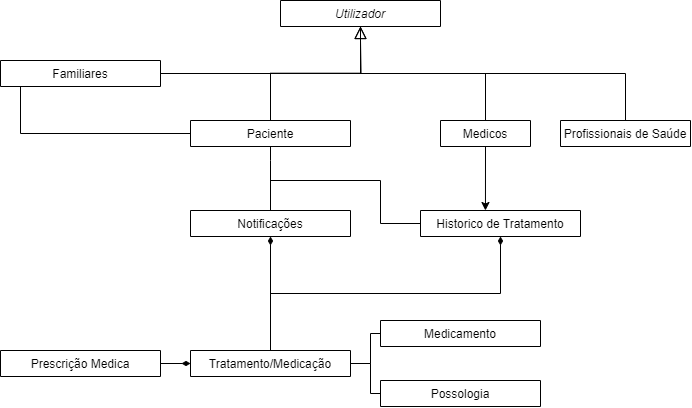

The diagram above was exported from draw.io. Its source (the exported page's mxGraphModel, read from the mxfile embedded in the PNG):
<mxGraphModel dx="674" dy="1193" grid="1" gridSize="10" guides="1" tooltips="1" connect="1" arrows="1" fold="1" page="1" pageScale="1" pageWidth="827" pageHeight="1169" math="0" shadow="0">
  <root>
    <mxCell id="WIyWlLk6GJQsqaUBKTNV-0" />
    <mxCell id="WIyWlLk6GJQsqaUBKTNV-1" parent="WIyWlLk6GJQsqaUBKTNV-0" />
    <mxCell id="zkfFHV4jXpPFQw0GAbJ--0" value="Utilizador" style="swimlane;fontStyle=2;align=center;verticalAlign=top;childLayout=stackLayout;horizontal=1;startSize=26;horizontalStack=0;resizeParent=1;resizeLast=0;collapsible=1;marginBottom=0;rounded=0;shadow=0;strokeWidth=1;" parent="WIyWlLk6GJQsqaUBKTNV-1" vertex="1" collapsed="1">
      <mxGeometry x="300" y="60" width="160" height="26" as="geometry">
        <mxRectangle x="230" y="60" width="160" height="108" as="alternateBounds" />
      </mxGeometry>
    </mxCell>
    <mxCell id="zkfFHV4jXpPFQw0GAbJ--6" value="Paciente" style="swimlane;fontStyle=0;align=center;verticalAlign=top;childLayout=stackLayout;horizontal=1;startSize=26;horizontalStack=0;resizeParent=1;resizeLast=0;collapsible=1;marginBottom=0;rounded=0;shadow=0;strokeWidth=1;" parent="WIyWlLk6GJQsqaUBKTNV-1" vertex="1" collapsed="1">
      <mxGeometry x="210" y="180" width="160" height="26" as="geometry">
        <mxRectangle x="50" y="180" width="160" height="138" as="alternateBounds" />
      </mxGeometry>
    </mxCell>
    <mxCell id="zkfFHV4jXpPFQw0GAbJ--12" value="" style="endArrow=block;endSize=10;endFill=0;shadow=0;strokeWidth=1;rounded=0;edgeStyle=elbowEdgeStyle;elbow=vertical;" parent="WIyWlLk6GJQsqaUBKTNV-1" source="zkfFHV4jXpPFQw0GAbJ--6" target="zkfFHV4jXpPFQw0GAbJ--0" edge="1">
      <mxGeometry width="160" relative="1" as="geometry">
        <mxPoint x="200" y="203" as="sourcePoint" />
        <mxPoint x="200" y="203" as="targetPoint" />
      </mxGeometry>
    </mxCell>
    <mxCell id="zkfFHV4jXpPFQw0GAbJ--16" value="" style="endArrow=block;endSize=10;endFill=0;shadow=0;strokeWidth=1;rounded=0;edgeStyle=elbowEdgeStyle;elbow=vertical;exitX=0.5;exitY=0;exitDx=0;exitDy=0;" parent="WIyWlLk6GJQsqaUBKTNV-1" source="zkfFHV4jXpPFQw0GAbJ--17" target="zkfFHV4jXpPFQw0GAbJ--0" edge="1">
      <mxGeometry width="160" relative="1" as="geometry">
        <mxPoint x="410" y="360" as="sourcePoint" />
        <mxPoint x="310" y="271" as="targetPoint" />
        <Array as="points">
          <mxPoint x="540" y="133" />
        </Array>
      </mxGeometry>
    </mxCell>
    <mxCell id="zkfFHV4jXpPFQw0GAbJ--17" value="Medicos" style="swimlane;fontStyle=0;align=center;verticalAlign=top;childLayout=stackLayout;horizontal=1;startSize=26;horizontalStack=0;resizeParent=1;resizeLast=0;collapsible=1;marginBottom=0;rounded=0;shadow=0;strokeWidth=1;" parent="WIyWlLk6GJQsqaUBKTNV-1" vertex="1" collapsed="1">
      <mxGeometry x="460" y="180" width="90" height="26" as="geometry">
        <mxRectangle x="520" y="120" width="210" height="216" as="alternateBounds" />
      </mxGeometry>
    </mxCell>
    <mxCell id="q4esZPijWs2z7j0-kALu-3" style="edgeStyle=orthogonalEdgeStyle;rounded=0;orthogonalLoop=1;jettySize=auto;html=1;endArrow=none;endFill=0;" parent="WIyWlLk6GJQsqaUBKTNV-1" source="q4esZPijWs2z7j0-kALu-2" edge="1">
      <mxGeometry relative="1" as="geometry">
        <mxPoint x="380" y="100" as="targetPoint" />
      </mxGeometry>
    </mxCell>
    <mxCell id="2E37wymc45w39AIQxwrm-6" style="edgeStyle=orthogonalEdgeStyle;rounded=0;orthogonalLoop=1;jettySize=auto;html=1;entryX=0;entryY=0.5;entryDx=0;entryDy=0;endArrow=none;endFill=0;" edge="1" parent="WIyWlLk6GJQsqaUBKTNV-1" source="q4esZPijWs2z7j0-kALu-2" target="zkfFHV4jXpPFQw0GAbJ--6">
      <mxGeometry relative="1" as="geometry">
        <Array as="points">
          <mxPoint x="40" y="193" />
        </Array>
      </mxGeometry>
    </mxCell>
    <mxCell id="q4esZPijWs2z7j0-kALu-2" value="Familiares" style="swimlane;fontStyle=0;align=center;verticalAlign=top;childLayout=stackLayout;horizontal=1;startSize=26;horizontalStack=0;resizeParent=1;resizeLast=0;collapsible=1;marginBottom=0;rounded=0;shadow=0;strokeWidth=1;" parent="WIyWlLk6GJQsqaUBKTNV-1" vertex="1" collapsed="1">
      <mxGeometry x="20" y="120" width="160" height="26" as="geometry">
        <mxRectangle x="310" y="180" width="160" height="138" as="alternateBounds" />
      </mxGeometry>
    </mxCell>
    <mxCell id="q4esZPijWs2z7j0-kALu-4" value="Notificações" style="swimlane;fontStyle=0;align=center;verticalAlign=top;childLayout=stackLayout;horizontal=1;startSize=26;horizontalStack=0;resizeParent=1;resizeLast=0;collapsible=1;marginBottom=0;rounded=0;shadow=0;strokeWidth=1;" parent="WIyWlLk6GJQsqaUBKTNV-1" vertex="1" collapsed="1">
      <mxGeometry x="210" y="270" width="160" height="26" as="geometry">
        <mxRectangle x="50" y="180" width="160" height="138" as="alternateBounds" />
      </mxGeometry>
    </mxCell>
    <mxCell id="q4esZPijWs2z7j0-kALu-5" style="edgeStyle=orthogonalEdgeStyle;rounded=0;orthogonalLoop=1;jettySize=auto;html=1;exitX=0.5;exitY=1;exitDx=0;exitDy=0;entryX=0.5;entryY=0;entryDx=0;entryDy=0;endArrow=none;endFill=0;startArrow=none;startFill=0;" parent="WIyWlLk6GJQsqaUBKTNV-1" source="zkfFHV4jXpPFQw0GAbJ--6" target="q4esZPijWs2z7j0-kALu-4" edge="1">
      <mxGeometry relative="1" as="geometry">
        <Array as="points">
          <mxPoint x="290" y="220" />
          <mxPoint x="290" y="220" />
        </Array>
      </mxGeometry>
    </mxCell>
    <mxCell id="2E37wymc45w39AIQxwrm-5" style="edgeStyle=orthogonalEdgeStyle;rounded=0;orthogonalLoop=1;jettySize=auto;html=1;exitX=0;exitY=0.5;exitDx=0;exitDy=0;startArrow=none;startFill=0;endArrow=none;endFill=0;" edge="1" parent="WIyWlLk6GJQsqaUBKTNV-1" source="q4esZPijWs2z7j0-kALu-8">
      <mxGeometry relative="1" as="geometry">
        <mxPoint x="290" y="240" as="targetPoint" />
        <Array as="points">
          <mxPoint x="400" y="283" />
          <mxPoint x="400" y="240" />
          <mxPoint x="290" y="240" />
        </Array>
      </mxGeometry>
    </mxCell>
    <mxCell id="q4esZPijWs2z7j0-kALu-8" value="Historico de Tratamento" style="swimlane;fontStyle=0;align=center;verticalAlign=top;childLayout=stackLayout;horizontal=1;startSize=26;horizontalStack=0;resizeParent=1;resizeLast=0;collapsible=1;marginBottom=0;rounded=0;shadow=0;strokeWidth=1;" parent="WIyWlLk6GJQsqaUBKTNV-1" vertex="1" collapsed="1">
      <mxGeometry x="440" y="270" width="160" height="26" as="geometry">
        <mxRectangle x="50" y="180" width="160" height="138" as="alternateBounds" />
      </mxGeometry>
    </mxCell>
    <mxCell id="q4esZPijWs2z7j0-kALu-15" style="edgeStyle=orthogonalEdgeStyle;rounded=0;orthogonalLoop=1;jettySize=auto;html=1;exitX=1;exitY=0.5;exitDx=0;exitDy=0;entryX=0;entryY=0.5;entryDx=0;entryDy=0;endArrow=diamondThin;endFill=1;" parent="WIyWlLk6GJQsqaUBKTNV-1" source="q4esZPijWs2z7j0-kALu-12" target="q4esZPijWs2z7j0-kALu-13" edge="1">
      <mxGeometry relative="1" as="geometry" />
    </mxCell>
    <mxCell id="q4esZPijWs2z7j0-kALu-12" value="Prescrição Medica" style="swimlane;fontStyle=0;align=center;verticalAlign=top;childLayout=stackLayout;horizontal=1;startSize=26;horizontalStack=0;resizeParent=1;resizeLast=0;collapsible=1;marginBottom=0;rounded=0;shadow=0;strokeWidth=1;" parent="WIyWlLk6GJQsqaUBKTNV-1" vertex="1" collapsed="1">
      <mxGeometry x="20" y="410" width="160" height="26" as="geometry">
        <mxRectangle x="50" y="180" width="160" height="138" as="alternateBounds" />
      </mxGeometry>
    </mxCell>
    <mxCell id="q4esZPijWs2z7j0-kALu-16" style="edgeStyle=orthogonalEdgeStyle;rounded=0;orthogonalLoop=1;jettySize=auto;html=1;exitX=0.5;exitY=0;exitDx=0;exitDy=0;entryX=0.5;entryY=1;entryDx=0;entryDy=0;endArrow=diamondThin;endFill=1;startSize=6;" parent="WIyWlLk6GJQsqaUBKTNV-1" source="q4esZPijWs2z7j0-kALu-13" target="q4esZPijWs2z7j0-kALu-4" edge="1">
      <mxGeometry relative="1" as="geometry" />
    </mxCell>
    <mxCell id="q4esZPijWs2z7j0-kALu-19" style="edgeStyle=orthogonalEdgeStyle;rounded=0;orthogonalLoop=1;jettySize=auto;html=1;exitX=1;exitY=0.5;exitDx=0;exitDy=0;entryX=0;entryY=0.5;entryDx=0;entryDy=0;endArrow=none;endFill=0;" parent="WIyWlLk6GJQsqaUBKTNV-1" source="q4esZPijWs2z7j0-kALu-13" target="q4esZPijWs2z7j0-kALu-17" edge="1">
      <mxGeometry relative="1" as="geometry" />
    </mxCell>
    <mxCell id="q4esZPijWs2z7j0-kALu-20" style="edgeStyle=orthogonalEdgeStyle;rounded=0;orthogonalLoop=1;jettySize=auto;html=1;exitX=1;exitY=0.5;exitDx=0;exitDy=0;entryX=0;entryY=0.5;entryDx=0;entryDy=0;endArrow=none;endFill=0;" parent="WIyWlLk6GJQsqaUBKTNV-1" source="q4esZPijWs2z7j0-kALu-13" target="q4esZPijWs2z7j0-kALu-18" edge="1">
      <mxGeometry relative="1" as="geometry" />
    </mxCell>
    <mxCell id="ZlRtAEC4zDfNEVp78Qla-3" style="edgeStyle=orthogonalEdgeStyle;rounded=0;orthogonalLoop=1;jettySize=auto;html=1;exitX=0.5;exitY=0;exitDx=0;exitDy=0;entryX=0.5;entryY=1;entryDx=0;entryDy=0;endArrow=diamondThin;endFill=1;" parent="WIyWlLk6GJQsqaUBKTNV-1" source="q4esZPijWs2z7j0-kALu-13" target="q4esZPijWs2z7j0-kALu-8" edge="1">
      <mxGeometry relative="1" as="geometry" />
    </mxCell>
    <mxCell id="q4esZPijWs2z7j0-kALu-13" value="Tratamento/Medicação" style="swimlane;fontStyle=0;align=center;verticalAlign=top;childLayout=stackLayout;horizontal=1;startSize=26;horizontalStack=0;resizeParent=1;resizeLast=0;collapsible=1;marginBottom=0;rounded=0;shadow=0;strokeWidth=1;" parent="WIyWlLk6GJQsqaUBKTNV-1" vertex="1" collapsed="1">
      <mxGeometry x="210" y="410" width="160" height="26" as="geometry">
        <mxRectangle x="50" y="180" width="160" height="138" as="alternateBounds" />
      </mxGeometry>
    </mxCell>
    <mxCell id="q4esZPijWs2z7j0-kALu-17" value="Possologia" style="swimlane;fontStyle=0;align=center;verticalAlign=top;childLayout=stackLayout;horizontal=1;startSize=26;horizontalStack=0;resizeParent=1;resizeLast=0;collapsible=1;marginBottom=0;rounded=0;shadow=0;strokeWidth=1;" parent="WIyWlLk6GJQsqaUBKTNV-1" vertex="1" collapsed="1">
      <mxGeometry x="400" y="440" width="160" height="26" as="geometry">
        <mxRectangle x="50" y="180" width="160" height="138" as="alternateBounds" />
      </mxGeometry>
    </mxCell>
    <mxCell id="q4esZPijWs2z7j0-kALu-18" value="Medicamento" style="swimlane;fontStyle=0;align=center;verticalAlign=top;childLayout=stackLayout;horizontal=1;startSize=26;horizontalStack=0;resizeParent=1;resizeLast=0;collapsible=1;marginBottom=0;rounded=0;shadow=0;strokeWidth=1;" parent="WIyWlLk6GJQsqaUBKTNV-1" vertex="1" collapsed="1">
      <mxGeometry x="400" y="380" width="160" height="26" as="geometry">
        <mxRectangle x="50" y="180" width="160" height="138" as="alternateBounds" />
      </mxGeometry>
    </mxCell>
    <mxCell id="2E37wymc45w39AIQxwrm-7" style="edgeStyle=orthogonalEdgeStyle;rounded=0;orthogonalLoop=1;jettySize=auto;html=1;exitX=0.5;exitY=0;exitDx=0;exitDy=0;endArrow=none;endFill=0;" edge="1" parent="WIyWlLk6GJQsqaUBKTNV-1" source="2E37wymc45w39AIQxwrm-0" target="zkfFHV4jXpPFQw0GAbJ--0">
      <mxGeometry relative="1" as="geometry" />
    </mxCell>
    <mxCell id="2E37wymc45w39AIQxwrm-0" value="Profissionais de Saúde" style="swimlane;fontStyle=0;align=center;verticalAlign=top;childLayout=stackLayout;horizontal=1;startSize=26;horizontalStack=0;resizeParent=1;resizeLast=0;collapsible=1;marginBottom=0;rounded=0;shadow=0;strokeWidth=1;" vertex="1" collapsed="1" parent="WIyWlLk6GJQsqaUBKTNV-1">
      <mxGeometry x="580" y="180" width="130" height="26" as="geometry">
        <mxRectangle x="520" y="120" width="210" height="216" as="alternateBounds" />
      </mxGeometry>
    </mxCell>
    <mxCell id="2E37wymc45w39AIQxwrm-4" style="edgeStyle=orthogonalEdgeStyle;rounded=0;orthogonalLoop=1;jettySize=auto;html=1;exitX=0.5;exitY=1;exitDx=0;exitDy=0;entryX=0.406;entryY=0;entryDx=0;entryDy=0;entryPerimeter=0;startArrow=none;startFill=0;" edge="1" parent="WIyWlLk6GJQsqaUBKTNV-1" source="zkfFHV4jXpPFQw0GAbJ--17" target="q4esZPijWs2z7j0-kALu-8">
      <mxGeometry relative="1" as="geometry" />
    </mxCell>
  </root>
</mxGraphModel>